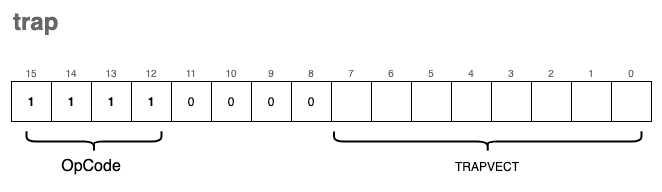

The diagram above was exported from draw.io. Its source (the exported page's mxGraphModel, read from the mxfile embedded in the PNG):
<mxGraphModel dx="1106" dy="892" grid="1" gridSize="10" guides="1" tooltips="1" connect="1" arrows="1" fold="1" page="1" pageScale="1" pageWidth="827" pageHeight="1169" math="0" shadow="0">
  <root>
    <mxCell id="0" />
    <mxCell id="1" parent="0" />
    <mxCell id="PzuIrlQaU6gUbfsNahON-90" value="" style="rounded=0;whiteSpace=wrap;html=1;fontSize=10;strokeWidth=2;fillColor=none;strokeColor=none;" parent="1" vertex="1">
      <mxGeometry x="190" y="120" width="660" height="190" as="geometry" />
    </mxCell>
    <mxCell id="PzuIrlQaU6gUbfsNahON-1" value="1" style="rounded=0;whiteSpace=wrap;html=1;fontStyle=1;" parent="1" vertex="1">
      <mxGeometry x="200" y="200" width="40" height="40" as="geometry" />
    </mxCell>
    <mxCell id="PzuIrlQaU6gUbfsNahON-2" value="1" style="rounded=0;whiteSpace=wrap;html=1;fontStyle=1;" parent="1" vertex="1">
      <mxGeometry x="240" y="200" width="40" height="40" as="geometry" />
    </mxCell>
    <mxCell id="PzuIrlQaU6gUbfsNahON-3" value="1" style="rounded=0;whiteSpace=wrap;html=1;fontStyle=1;" parent="1" vertex="1">
      <mxGeometry x="280" y="200" width="40" height="40" as="geometry" />
    </mxCell>
    <mxCell id="PzuIrlQaU6gUbfsNahON-4" value="1" style="rounded=0;whiteSpace=wrap;html=1;fontStyle=1;" parent="1" vertex="1">
      <mxGeometry x="320" y="200" width="40" height="40" as="geometry" />
    </mxCell>
    <mxCell id="PzuIrlQaU6gUbfsNahON-5" value="0" style="rounded=0;whiteSpace=wrap;html=1;" parent="1" vertex="1">
      <mxGeometry x="360" y="200" width="40" height="40" as="geometry" />
    </mxCell>
    <mxCell id="PzuIrlQaU6gUbfsNahON-6" value="0" style="rounded=0;whiteSpace=wrap;html=1;" parent="1" vertex="1">
      <mxGeometry x="400" y="200" width="40" height="40" as="geometry" />
    </mxCell>
    <mxCell id="PzuIrlQaU6gUbfsNahON-7" value="0" style="rounded=0;whiteSpace=wrap;html=1;" parent="1" vertex="1">
      <mxGeometry x="440" y="200" width="40" height="40" as="geometry" />
    </mxCell>
    <mxCell id="PzuIrlQaU6gUbfsNahON-8" value="0" style="rounded=0;whiteSpace=wrap;html=1;" parent="1" vertex="1">
      <mxGeometry x="480" y="200" width="40" height="40" as="geometry" />
    </mxCell>
    <mxCell id="PzuIrlQaU6gUbfsNahON-9" value="" style="rounded=0;whiteSpace=wrap;html=1;" parent="1" vertex="1">
      <mxGeometry x="520" y="200" width="40" height="40" as="geometry" />
    </mxCell>
    <mxCell id="PzuIrlQaU6gUbfsNahON-10" value="" style="rounded=0;whiteSpace=wrap;html=1;" parent="1" vertex="1">
      <mxGeometry x="560" y="200" width="40" height="40" as="geometry" />
    </mxCell>
    <mxCell id="PzuIrlQaU6gUbfsNahON-11" value="" style="rounded=0;whiteSpace=wrap;html=1;" parent="1" vertex="1">
      <mxGeometry x="600" y="200" width="40" height="40" as="geometry" />
    </mxCell>
    <mxCell id="PzuIrlQaU6gUbfsNahON-12" value="" style="rounded=0;whiteSpace=wrap;html=1;" parent="1" vertex="1">
      <mxGeometry x="640" y="200" width="40" height="40" as="geometry" />
    </mxCell>
    <mxCell id="PzuIrlQaU6gUbfsNahON-13" value="" style="rounded=0;whiteSpace=wrap;html=1;" parent="1" vertex="1">
      <mxGeometry x="680" y="200" width="40" height="40" as="geometry" />
    </mxCell>
    <mxCell id="PzuIrlQaU6gUbfsNahON-14" value="" style="rounded=0;whiteSpace=wrap;html=1;" parent="1" vertex="1">
      <mxGeometry x="720" y="200" width="40" height="40" as="geometry" />
    </mxCell>
    <mxCell id="PzuIrlQaU6gUbfsNahON-15" value="" style="rounded=0;whiteSpace=wrap;html=1;" parent="1" vertex="1">
      <mxGeometry x="760" y="200" width="40" height="40" as="geometry" />
    </mxCell>
    <mxCell id="PzuIrlQaU6gUbfsNahON-16" value="" style="rounded=0;whiteSpace=wrap;html=1;" parent="1" vertex="1">
      <mxGeometry x="800" y="200" width="40" height="40" as="geometry" />
    </mxCell>
    <mxCell id="PzuIrlQaU6gUbfsNahON-63" value="" style="shape=curlyBracket;whiteSpace=wrap;html=1;rounded=1;fontSize=16;strokeWidth=2;fillColor=none;rotation=-90;" parent="1" vertex="1">
      <mxGeometry x="272.5" y="192.5" width="20" height="135" as="geometry" />
    </mxCell>
    <mxCell id="PzuIrlQaU6gUbfsNahON-65" value="OpCode" style="text;html=1;strokeColor=none;fillColor=none;align=center;verticalAlign=middle;whiteSpace=wrap;rounded=0;fontSize=16;" parent="1" vertex="1">
      <mxGeometry x="250" y="270" width="60" height="30" as="geometry" />
    </mxCell>
    <mxCell id="PzuIrlQaU6gUbfsNahON-73" value="0" style="text;html=1;strokeColor=none;fillColor=none;align=center;verticalAlign=bottom;whiteSpace=wrap;rounded=0;fontSize=10;fontColor=#666666;" parent="1" vertex="1">
      <mxGeometry x="800" y="170" width="40" height="30" as="geometry" />
    </mxCell>
    <mxCell id="PzuIrlQaU6gUbfsNahON-74" value="1" style="text;html=1;strokeColor=none;fillColor=none;align=center;verticalAlign=bottom;whiteSpace=wrap;rounded=0;fontSize=10;fontColor=#666666;" parent="1" vertex="1">
      <mxGeometry x="760" y="170" width="40" height="30" as="geometry" />
    </mxCell>
    <mxCell id="PzuIrlQaU6gUbfsNahON-75" value="2" style="text;html=1;strokeColor=none;fillColor=none;align=center;verticalAlign=bottom;whiteSpace=wrap;rounded=0;fontSize=10;fontColor=#666666;" parent="1" vertex="1">
      <mxGeometry x="720" y="170" width="40" height="30" as="geometry" />
    </mxCell>
    <mxCell id="PzuIrlQaU6gUbfsNahON-76" value="3" style="text;html=1;strokeColor=none;fillColor=none;align=center;verticalAlign=bottom;whiteSpace=wrap;rounded=0;fontSize=10;fontColor=#666666;" parent="1" vertex="1">
      <mxGeometry x="680" y="170" width="40" height="30" as="geometry" />
    </mxCell>
    <mxCell id="PzuIrlQaU6gUbfsNahON-77" value="4" style="text;html=1;strokeColor=none;fillColor=none;align=center;verticalAlign=bottom;whiteSpace=wrap;rounded=0;fontSize=10;fontColor=#666666;" parent="1" vertex="1">
      <mxGeometry x="640" y="170" width="40" height="30" as="geometry" />
    </mxCell>
    <mxCell id="PzuIrlQaU6gUbfsNahON-78" value="5" style="text;html=1;strokeColor=none;fillColor=none;align=center;verticalAlign=bottom;whiteSpace=wrap;rounded=0;fontSize=10;fontColor=#666666;" parent="1" vertex="1">
      <mxGeometry x="600" y="170" width="40" height="30" as="geometry" />
    </mxCell>
    <mxCell id="PzuIrlQaU6gUbfsNahON-79" value="6" style="text;html=1;strokeColor=none;fillColor=none;align=center;verticalAlign=bottom;whiteSpace=wrap;rounded=0;fontSize=10;fontColor=#666666;" parent="1" vertex="1">
      <mxGeometry x="560" y="170" width="40" height="30" as="geometry" />
    </mxCell>
    <mxCell id="PzuIrlQaU6gUbfsNahON-80" value="7" style="text;html=1;strokeColor=none;fillColor=none;align=center;verticalAlign=bottom;whiteSpace=wrap;rounded=0;fontSize=10;fontColor=#666666;" parent="1" vertex="1">
      <mxGeometry x="520" y="170" width="40" height="30" as="geometry" />
    </mxCell>
    <mxCell id="PzuIrlQaU6gUbfsNahON-81" value="8" style="text;html=1;strokeColor=none;fillColor=none;align=center;verticalAlign=bottom;whiteSpace=wrap;rounded=0;fontSize=10;fontColor=#666666;" parent="1" vertex="1">
      <mxGeometry x="480" y="170" width="40" height="30" as="geometry" />
    </mxCell>
    <mxCell id="PzuIrlQaU6gUbfsNahON-82" value="9" style="text;html=1;strokeColor=none;fillColor=none;align=center;verticalAlign=bottom;whiteSpace=wrap;rounded=0;fontSize=10;fontColor=#666666;" parent="1" vertex="1">
      <mxGeometry x="440" y="170" width="40" height="30" as="geometry" />
    </mxCell>
    <mxCell id="PzuIrlQaU6gUbfsNahON-83" value="10" style="text;html=1;strokeColor=none;fillColor=none;align=center;verticalAlign=bottom;whiteSpace=wrap;rounded=0;fontSize=10;fontColor=#666666;" parent="1" vertex="1">
      <mxGeometry x="400" y="170" width="40" height="30" as="geometry" />
    </mxCell>
    <mxCell id="PzuIrlQaU6gUbfsNahON-84" value="11" style="text;html=1;strokeColor=none;fillColor=none;align=center;verticalAlign=bottom;whiteSpace=wrap;rounded=0;fontSize=10;fontColor=#666666;" parent="1" vertex="1">
      <mxGeometry x="360" y="170" width="40" height="30" as="geometry" />
    </mxCell>
    <mxCell id="PzuIrlQaU6gUbfsNahON-85" value="12" style="text;html=1;strokeColor=none;fillColor=none;align=center;verticalAlign=bottom;whiteSpace=wrap;rounded=0;fontSize=10;fontColor=#666666;" parent="1" vertex="1">
      <mxGeometry x="320" y="170" width="40" height="30" as="geometry" />
    </mxCell>
    <mxCell id="PzuIrlQaU6gUbfsNahON-86" value="13" style="text;html=1;strokeColor=none;fillColor=none;align=center;verticalAlign=bottom;whiteSpace=wrap;rounded=0;fontSize=10;fontColor=#666666;" parent="1" vertex="1">
      <mxGeometry x="280" y="170" width="40" height="30" as="geometry" />
    </mxCell>
    <mxCell id="PzuIrlQaU6gUbfsNahON-87" value="14" style="text;html=1;strokeColor=none;fillColor=none;align=center;verticalAlign=bottom;whiteSpace=wrap;rounded=0;fontSize=10;fontColor=#666666;" parent="1" vertex="1">
      <mxGeometry x="240" y="170" width="40" height="30" as="geometry" />
    </mxCell>
    <mxCell id="PzuIrlQaU6gUbfsNahON-88" value="15" style="text;html=1;strokeColor=none;fillColor=none;align=center;verticalAlign=bottom;whiteSpace=wrap;rounded=0;fontSize=10;fontColor=#666666;" parent="1" vertex="1">
      <mxGeometry x="200" y="170" width="40" height="30" as="geometry" />
    </mxCell>
    <mxCell id="PzuIrlQaU6gUbfsNahON-89" value="trap" style="text;strokeColor=none;fillColor=none;html=1;fontSize=24;fontStyle=1;verticalAlign=middle;align=left;fontColor=#666666;" parent="1" vertex="1">
      <mxGeometry x="200" y="120" width="100" height="40" as="geometry" />
    </mxCell>
    <mxCell id="6I5QIN_56LG7FFDUbAfW-1" value="" style="shape=curlyBracket;whiteSpace=wrap;html=1;rounded=1;fontSize=16;strokeWidth=2;fillColor=none;rotation=-90;" vertex="1" parent="1">
      <mxGeometry x="666.25" y="106.25" width="20" height="307.5" as="geometry" />
    </mxCell>
    <mxCell id="6I5QIN_56LG7FFDUbAfW-2" value="TRAPVECT" style="text;html=1;strokeColor=none;fillColor=none;align=center;verticalAlign=middle;whiteSpace=wrap;rounded=0;" vertex="1" parent="1">
      <mxGeometry x="646.25" y="270" width="60" height="30" as="geometry" />
    </mxCell>
  </root>
</mxGraphModel>